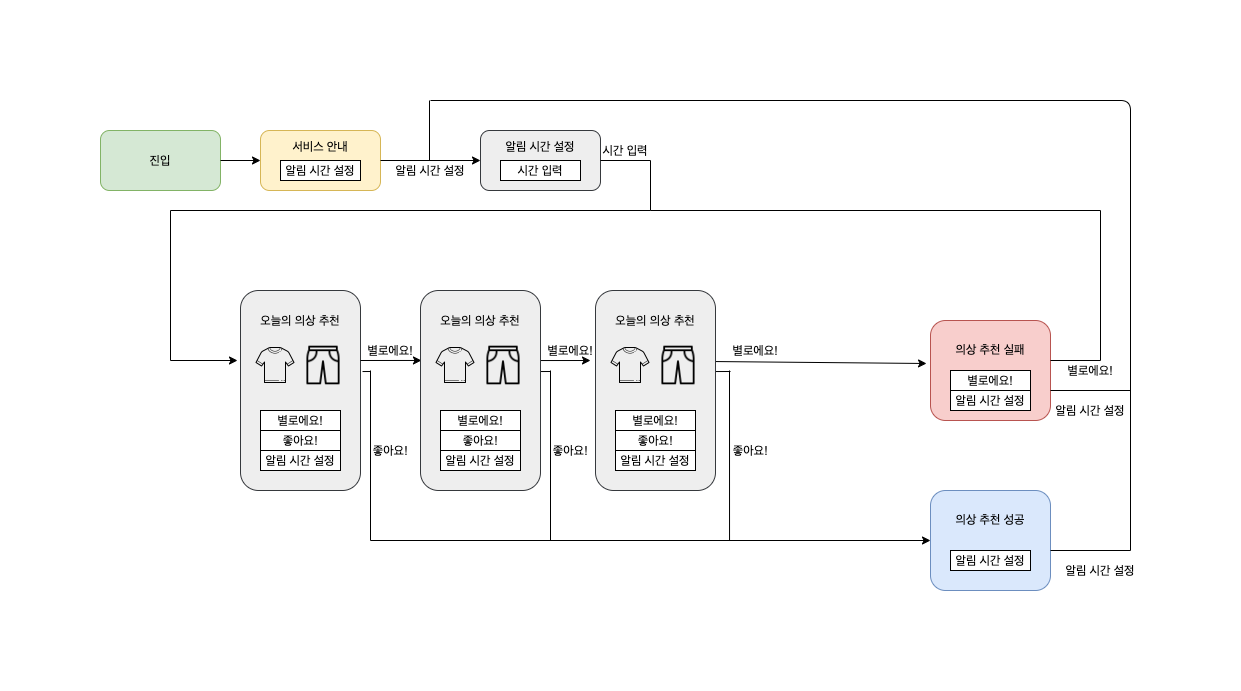

The diagram above was exported from draw.io. Its source (the exported page's mxGraphModel, read from the mxfile embedded in the PNG):
<mxGraphModel dx="2835" dy="638" grid="1" gridSize="10" guides="1" tooltips="1" connect="1" arrows="1" fold="1" page="1" pageScale="1" pageWidth="1169" pageHeight="827" math="0" shadow="0">
  <root>
    <mxCell id="0" />
    <mxCell id="1" parent="0" />
    <mxCell id="299MwkTSN0YMKUzkyiMf-1" value="진입" style="rounded=1;whiteSpace=wrap;html=1;fillColor=#d5e8d4;strokeColor=#82b366;" vertex="1" parent="1">
      <mxGeometry x="-30" y="110" width="120" height="60" as="geometry" />
    </mxCell>
    <mxCell id="299MwkTSN0YMKUzkyiMf-2" value="서비스 안내&lt;br&gt;&lt;br&gt;&lt;br&gt;" style="rounded=1;whiteSpace=wrap;html=1;fillColor=#fff2cc;strokeColor=#d6b656;" vertex="1" parent="1">
      <mxGeometry x="130" y="110" width="120" height="60" as="geometry" />
    </mxCell>
    <mxCell id="299MwkTSN0YMKUzkyiMf-3" value="알림 시간 설정&lt;br&gt;&lt;br&gt;&lt;br&gt;" style="rounded=1;whiteSpace=wrap;html=1;fillColor=#eeeeee;strokeColor=#36393d;" vertex="1" parent="1">
      <mxGeometry x="350" y="110" width="120" height="60" as="geometry" />
    </mxCell>
    <mxCell id="299MwkTSN0YMKUzkyiMf-5" value="알림 시간 설정" style="rounded=0;whiteSpace=wrap;html=1;" vertex="1" parent="1">
      <mxGeometry x="150" y="140" width="80" height="20" as="geometry" />
    </mxCell>
    <mxCell id="299MwkTSN0YMKUzkyiMf-8" value="시간 입력" style="rounded=0;whiteSpace=wrap;html=1;" vertex="1" parent="1">
      <mxGeometry x="370" y="140" width="80" height="20" as="geometry" />
    </mxCell>
    <mxCell id="299MwkTSN0YMKUzkyiMf-9" value="" style="endArrow=classic;html=1;exitX=1;exitY=0.5;exitDx=0;exitDy=0;entryX=0;entryY=0.5;entryDx=0;entryDy=0;" edge="1" parent="1" source="299MwkTSN0YMKUzkyiMf-1" target="299MwkTSN0YMKUzkyiMf-2">
      <mxGeometry width="50" height="50" relative="1" as="geometry">
        <mxPoint x="460" y="290" as="sourcePoint" />
        <mxPoint x="510" y="240" as="targetPoint" />
      </mxGeometry>
    </mxCell>
    <mxCell id="299MwkTSN0YMKUzkyiMf-10" value="" style="endArrow=classic;html=1;exitX=1;exitY=0.5;exitDx=0;exitDy=0;entryX=0;entryY=0.5;entryDx=0;entryDy=0;" edge="1" parent="1" source="299MwkTSN0YMKUzkyiMf-2" target="299MwkTSN0YMKUzkyiMf-3">
      <mxGeometry width="50" height="50" relative="1" as="geometry">
        <mxPoint x="460" y="290" as="sourcePoint" />
        <mxPoint x="510" y="240" as="targetPoint" />
      </mxGeometry>
    </mxCell>
    <mxCell id="299MwkTSN0YMKUzkyiMf-13" value="오늘의 의상 추천&lt;br&gt;&lt;br&gt;&lt;br&gt;&lt;br&gt;&lt;br&gt;&lt;br&gt;&lt;br&gt;&lt;br&gt;&lt;br&gt;&lt;br&gt;&lt;br&gt;" style="rounded=1;whiteSpace=wrap;html=1;fillColor=#eeeeee;strokeColor=#36393d;" vertex="1" parent="1">
      <mxGeometry x="110" y="270" width="120" height="200" as="geometry" />
    </mxCell>
    <mxCell id="299MwkTSN0YMKUzkyiMf-14" value="별로에요!" style="rounded=0;whiteSpace=wrap;html=1;" vertex="1" parent="1">
      <mxGeometry x="130" y="390" width="80" height="20" as="geometry" />
    </mxCell>
    <mxCell id="299MwkTSN0YMKUzkyiMf-15" value="좋아요!" style="rounded=0;whiteSpace=wrap;html=1;" vertex="1" parent="1">
      <mxGeometry x="130" y="410" width="80" height="20" as="geometry" />
    </mxCell>
    <mxCell id="299MwkTSN0YMKUzkyiMf-16" value="알림 시간 설정" style="rounded=0;whiteSpace=wrap;html=1;" vertex="1" parent="1">
      <mxGeometry x="130" y="430" width="80" height="20" as="geometry" />
    </mxCell>
    <mxCell id="299MwkTSN0YMKUzkyiMf-25" value="의상 추천 실패&lt;br&gt;&lt;br&gt;&lt;br&gt;&lt;br&gt;" style="rounded=1;whiteSpace=wrap;html=1;fillColor=#f8cecc;strokeColor=#b85450;" vertex="1" parent="1">
      <mxGeometry x="800" y="300" width="120" height="100" as="geometry" />
    </mxCell>
    <mxCell id="299MwkTSN0YMKUzkyiMf-26" value="알림 시간 설정" style="rounded=0;whiteSpace=wrap;html=1;" vertex="1" parent="1">
      <mxGeometry x="820" y="370" width="80" height="20" as="geometry" />
    </mxCell>
    <mxCell id="299MwkTSN0YMKUzkyiMf-27" value="별로에요!" style="rounded=0;whiteSpace=wrap;html=1;" vertex="1" parent="1">
      <mxGeometry x="820" y="350" width="80" height="20" as="geometry" />
    </mxCell>
    <mxCell id="299MwkTSN0YMKUzkyiMf-29" value="" style="endArrow=none;html=1;exitX=1.017;exitY=0.442;exitDx=0;exitDy=0;exitPerimeter=0;" edge="1" parent="1">
      <mxGeometry width="50" height="50" relative="1" as="geometry">
        <mxPoint x="232.03999999999996" y="351.03999999999996" as="sourcePoint" />
        <mxPoint x="240" y="351" as="targetPoint" />
      </mxGeometry>
    </mxCell>
    <mxCell id="299MwkTSN0YMKUzkyiMf-30" value="" style="endArrow=none;html=1;" edge="1" parent="1">
      <mxGeometry width="50" height="50" relative="1" as="geometry">
        <mxPoint x="240" y="350" as="sourcePoint" />
        <mxPoint x="240" y="520" as="targetPoint" />
      </mxGeometry>
    </mxCell>
    <mxCell id="299MwkTSN0YMKUzkyiMf-31" value="" style="endArrow=classic;html=1;" edge="1" parent="1">
      <mxGeometry width="50" height="50" relative="1" as="geometry">
        <mxPoint x="240" y="520" as="sourcePoint" />
        <mxPoint x="800" y="520" as="targetPoint" />
      </mxGeometry>
    </mxCell>
    <mxCell id="299MwkTSN0YMKUzkyiMf-32" value="" style="endArrow=none;html=1;exitX=1.017;exitY=0.442;exitDx=0;exitDy=0;exitPerimeter=0;" edge="1" parent="1">
      <mxGeometry width="50" height="50" relative="1" as="geometry">
        <mxPoint x="410" y="351.03999999999996" as="sourcePoint" />
        <mxPoint x="420" y="351" as="targetPoint" />
      </mxGeometry>
    </mxCell>
    <mxCell id="299MwkTSN0YMKUzkyiMf-33" value="" style="endArrow=none;html=1;" edge="1" parent="1">
      <mxGeometry width="50" height="50" relative="1" as="geometry">
        <mxPoint x="420.00000000000006" y="350" as="sourcePoint" />
        <mxPoint x="420.00000000000006" y="520" as="targetPoint" />
      </mxGeometry>
    </mxCell>
    <mxCell id="299MwkTSN0YMKUzkyiMf-34" value="" style="endArrow=none;html=1;exitX=1.017;exitY=0.442;exitDx=0;exitDy=0;exitPerimeter=0;" edge="1" parent="1">
      <mxGeometry width="50" height="50" relative="1" as="geometry">
        <mxPoint x="585" y="351.03999999999996" as="sourcePoint" />
        <mxPoint x="600" y="351" as="targetPoint" />
      </mxGeometry>
    </mxCell>
    <mxCell id="299MwkTSN0YMKUzkyiMf-35" value="" style="endArrow=none;html=1;" edge="1" parent="1">
      <mxGeometry width="50" height="50" relative="1" as="geometry">
        <mxPoint x="599" y="350" as="sourcePoint" />
        <mxPoint x="599.04" y="520" as="targetPoint" />
      </mxGeometry>
    </mxCell>
    <mxCell id="299MwkTSN0YMKUzkyiMf-36" value="의상 추천 성공&lt;br&gt;&lt;br&gt;&lt;br&gt;&lt;br&gt;" style="rounded=1;whiteSpace=wrap;html=1;fillColor=#dae8fc;strokeColor=#6c8ebf;" vertex="1" parent="1">
      <mxGeometry x="800" y="470" width="120" height="100" as="geometry" />
    </mxCell>
    <mxCell id="299MwkTSN0YMKUzkyiMf-37" value="알림 시간 설정" style="rounded=0;whiteSpace=wrap;html=1;" vertex="1" parent="1">
      <mxGeometry x="820" y="530" width="80" height="20" as="geometry" />
    </mxCell>
    <mxCell id="299MwkTSN0YMKUzkyiMf-39" value="" style="endArrow=none;html=1;" edge="1" parent="1">
      <mxGeometry width="50" height="50" relative="1" as="geometry">
        <mxPoint x="920" y="340" as="sourcePoint" />
        <mxPoint x="970" y="340" as="targetPoint" />
      </mxGeometry>
    </mxCell>
    <mxCell id="299MwkTSN0YMKUzkyiMf-40" value="" style="endArrow=none;html=1;" edge="1" parent="1">
      <mxGeometry width="50" height="50" relative="1" as="geometry">
        <mxPoint x="970" y="340" as="sourcePoint" />
        <mxPoint x="970" y="190" as="targetPoint" />
      </mxGeometry>
    </mxCell>
    <mxCell id="299MwkTSN0YMKUzkyiMf-41" value="" style="endArrow=none;html=1;" edge="1" parent="1">
      <mxGeometry width="50" height="50" relative="1" as="geometry">
        <mxPoint x="520" y="190" as="sourcePoint" />
        <mxPoint x="970" y="190" as="targetPoint" />
      </mxGeometry>
    </mxCell>
    <mxCell id="299MwkTSN0YMKUzkyiMf-45" value="" style="endArrow=none;html=1;" edge="1" parent="1">
      <mxGeometry width="50" height="50" relative="1" as="geometry">
        <mxPoint x="470" y="140" as="sourcePoint" />
        <mxPoint x="520" y="140" as="targetPoint" />
      </mxGeometry>
    </mxCell>
    <mxCell id="299MwkTSN0YMKUzkyiMf-47" value="" style="endArrow=none;html=1;" edge="1" parent="1">
      <mxGeometry width="50" height="50" relative="1" as="geometry">
        <mxPoint x="520" y="190" as="sourcePoint" />
        <mxPoint x="520" y="140" as="targetPoint" />
      </mxGeometry>
    </mxCell>
    <mxCell id="299MwkTSN0YMKUzkyiMf-48" value="" style="endArrow=none;html=1;" edge="1" parent="1">
      <mxGeometry width="50" height="50" relative="1" as="geometry">
        <mxPoint x="40" y="190" as="sourcePoint" />
        <mxPoint x="520" y="190" as="targetPoint" />
      </mxGeometry>
    </mxCell>
    <mxCell id="299MwkTSN0YMKUzkyiMf-49" value="" style="endArrow=none;html=1;" edge="1" parent="1">
      <mxGeometry width="50" height="50" relative="1" as="geometry">
        <mxPoint x="40" y="340" as="sourcePoint" />
        <mxPoint x="40" y="190" as="targetPoint" />
      </mxGeometry>
    </mxCell>
    <mxCell id="299MwkTSN0YMKUzkyiMf-50" value="" style="endArrow=classic;html=1;" edge="1" parent="1">
      <mxGeometry width="50" height="50" relative="1" as="geometry">
        <mxPoint x="40" y="340" as="sourcePoint" />
        <mxPoint x="107" y="340" as="targetPoint" />
      </mxGeometry>
    </mxCell>
    <mxCell id="299MwkTSN0YMKUzkyiMf-52" value="좋아요!" style="text;html=1;strokeColor=none;fillColor=none;align=center;verticalAlign=middle;whiteSpace=wrap;rounded=0;" vertex="1" parent="1">
      <mxGeometry x="420" y="420" width="40" height="20" as="geometry" />
    </mxCell>
    <mxCell id="299MwkTSN0YMKUzkyiMf-53" value="좋아요!" style="text;html=1;strokeColor=none;fillColor=none;align=center;verticalAlign=middle;whiteSpace=wrap;rounded=0;" vertex="1" parent="1">
      <mxGeometry x="600" y="420" width="40" height="20" as="geometry" />
    </mxCell>
    <mxCell id="299MwkTSN0YMKUzkyiMf-54" value="좋아요!" style="text;html=1;strokeColor=none;fillColor=none;align=center;verticalAlign=middle;whiteSpace=wrap;rounded=0;" vertex="1" parent="1">
      <mxGeometry x="240" y="420" width="40" height="20" as="geometry" />
    </mxCell>
    <mxCell id="299MwkTSN0YMKUzkyiMf-55" value="" style="endArrow=classic;html=1;entryX=0.008;entryY=0.333;entryDx=0;entryDy=0;entryPerimeter=0;" edge="1" parent="1">
      <mxGeometry width="50" height="50" relative="1" as="geometry">
        <mxPoint x="230" y="340" as="sourcePoint" />
        <mxPoint x="290.96000000000004" y="339.96000000000004" as="targetPoint" />
      </mxGeometry>
    </mxCell>
    <mxCell id="299MwkTSN0YMKUzkyiMf-56" value="" style="endArrow=classic;html=1;" edge="1" parent="1">
      <mxGeometry width="50" height="50" relative="1" as="geometry">
        <mxPoint x="410" y="340.04" as="sourcePoint" />
        <mxPoint x="460" y="340" as="targetPoint" />
      </mxGeometry>
    </mxCell>
    <mxCell id="299MwkTSN0YMKUzkyiMf-58" value="" style="endArrow=classic;html=1;entryX=-0.033;entryY=0.43;entryDx=0;entryDy=0;entryPerimeter=0;exitX=0.342;exitY=0.008;exitDx=0;exitDy=0;exitPerimeter=0;" edge="1" parent="1" target="299MwkTSN0YMKUzkyiMf-25">
      <mxGeometry width="50" height="50" relative="1" as="geometry">
        <mxPoint x="584.04" y="341.03999999999996" as="sourcePoint" />
        <mxPoint x="650.96" y="340.00000000000006" as="targetPoint" />
      </mxGeometry>
    </mxCell>
    <mxCell id="299MwkTSN0YMKUzkyiMf-59" value="별로에요!&lt;br&gt;" style="text;html=1;strokeColor=none;fillColor=none;align=center;verticalAlign=middle;whiteSpace=wrap;rounded=0;" vertex="1" parent="1">
      <mxGeometry x="220" y="320" width="80" height="20" as="geometry" />
    </mxCell>
    <mxCell id="299MwkTSN0YMKUzkyiMf-60" value="별로에요!&lt;br&gt;" style="text;html=1;strokeColor=none;fillColor=none;align=center;verticalAlign=middle;whiteSpace=wrap;rounded=0;" vertex="1" parent="1">
      <mxGeometry x="400" y="320" width="80" height="20" as="geometry" />
    </mxCell>
    <mxCell id="299MwkTSN0YMKUzkyiMf-61" value="별로에요!&lt;br&gt;" style="text;html=1;strokeColor=none;fillColor=none;align=center;verticalAlign=middle;whiteSpace=wrap;rounded=0;" vertex="1" parent="1">
      <mxGeometry x="585" y="320" width="80" height="20" as="geometry" />
    </mxCell>
    <mxCell id="299MwkTSN0YMKUzkyiMf-62" value="별로에요!&lt;br&gt;" style="text;html=1;strokeColor=none;fillColor=none;align=center;verticalAlign=middle;whiteSpace=wrap;rounded=0;" vertex="1" parent="1">
      <mxGeometry x="920" y="340" width="80" height="20" as="geometry" />
    </mxCell>
    <mxCell id="299MwkTSN0YMKUzkyiMf-63" value="" style="endArrow=none;html=1;" edge="1" parent="1">
      <mxGeometry width="50" height="50" relative="1" as="geometry">
        <mxPoint x="920" y="370" as="sourcePoint" />
        <mxPoint x="1000" y="370" as="targetPoint" />
      </mxGeometry>
    </mxCell>
    <mxCell id="299MwkTSN0YMKUzkyiMf-64" value="" style="endArrow=none;html=1;" edge="1" parent="1">
      <mxGeometry width="50" height="50" relative="1" as="geometry">
        <mxPoint x="920" y="530" as="sourcePoint" />
        <mxPoint x="1000" y="530" as="targetPoint" />
      </mxGeometry>
    </mxCell>
    <mxCell id="299MwkTSN0YMKUzkyiMf-65" value="" style="endArrow=none;html=1;" edge="1" parent="1">
      <mxGeometry width="50" height="50" relative="1" as="geometry">
        <mxPoint x="1000" y="530" as="sourcePoint" />
        <mxPoint x="300" y="80" as="targetPoint" />
        <Array as="points">
          <mxPoint x="1000" y="80" />
        </Array>
      </mxGeometry>
    </mxCell>
    <mxCell id="299MwkTSN0YMKUzkyiMf-66" value="" style="endArrow=none;html=1;" edge="1" parent="1">
      <mxGeometry width="50" height="50" relative="1" as="geometry">
        <mxPoint x="299" y="140" as="sourcePoint" />
        <mxPoint x="299" y="80" as="targetPoint" />
      </mxGeometry>
    </mxCell>
    <mxCell id="299MwkTSN0YMKUzkyiMf-71" value="시간 입력" style="text;html=1;strokeColor=none;fillColor=none;align=center;verticalAlign=middle;whiteSpace=wrap;rounded=0;" vertex="1" parent="1">
      <mxGeometry x="470" y="120" width="50" height="20" as="geometry" />
    </mxCell>
    <mxCell id="299MwkTSN0YMKUzkyiMf-74" value="알림 시간 설정" style="text;html=1;strokeColor=none;fillColor=none;align=center;verticalAlign=middle;whiteSpace=wrap;rounded=0;" vertex="1" parent="1">
      <mxGeometry x="920" y="380" width="80" height="20" as="geometry" />
    </mxCell>
    <mxCell id="299MwkTSN0YMKUzkyiMf-75" value="알림 시간 설정" style="text;html=1;strokeColor=none;fillColor=none;align=center;verticalAlign=middle;whiteSpace=wrap;rounded=0;" vertex="1" parent="1">
      <mxGeometry x="930" y="540" width="80" height="20" as="geometry" />
    </mxCell>
    <mxCell id="299MwkTSN0YMKUzkyiMf-76" value="알림 시간 설정" style="text;html=1;strokeColor=none;fillColor=none;align=center;verticalAlign=middle;whiteSpace=wrap;rounded=0;" vertex="1" parent="1">
      <mxGeometry x="260" y="140" width="80" height="20" as="geometry" />
    </mxCell>
    <mxCell id="299MwkTSN0YMKUzkyiMf-79" value="" style="shape=image;imageAspect=0;aspect=fixed;verticalLabelPosition=bottom;verticalAlign=top;image=data:image/png,(base64 omitted: 2092 chars);" vertex="1" parent="1">
      <mxGeometry x="170" y="322" width="46" height="46" as="geometry" />
    </mxCell>
    <mxCell id="299MwkTSN0YMKUzkyiMf-80" value="" style="shape=image;imageAspect=0;aspect=fixed;verticalLabelPosition=bottom;verticalAlign=top;image=data:image/png,(base64 omitted: 2064 chars);" vertex="1" parent="1">
      <mxGeometry x="120" y="320" width="50" height="50" as="geometry" />
    </mxCell>
    <mxCell id="299MwkTSN0YMKUzkyiMf-81" value="오늘의 의상 추천&lt;br&gt;&lt;br&gt;&lt;br&gt;&lt;br&gt;&lt;br&gt;&lt;br&gt;&lt;br&gt;&lt;br&gt;&lt;br&gt;&lt;br&gt;&lt;br&gt;" style="rounded=1;whiteSpace=wrap;html=1;fillColor=#eeeeee;strokeColor=#36393d;" vertex="1" parent="1">
      <mxGeometry x="290" y="270" width="120" height="200" as="geometry" />
    </mxCell>
    <mxCell id="299MwkTSN0YMKUzkyiMf-82" value="별로에요!" style="rounded=0;whiteSpace=wrap;html=1;" vertex="1" parent="1">
      <mxGeometry x="310" y="390" width="80" height="20" as="geometry" />
    </mxCell>
    <mxCell id="299MwkTSN0YMKUzkyiMf-83" value="좋아요!" style="rounded=0;whiteSpace=wrap;html=1;" vertex="1" parent="1">
      <mxGeometry x="310" y="410" width="80" height="20" as="geometry" />
    </mxCell>
    <mxCell id="299MwkTSN0YMKUzkyiMf-84" value="알림 시간 설정" style="rounded=0;whiteSpace=wrap;html=1;" vertex="1" parent="1">
      <mxGeometry x="310" y="430" width="80" height="20" as="geometry" />
    </mxCell>
    <mxCell id="299MwkTSN0YMKUzkyiMf-85" value="" style="shape=image;imageAspect=0;aspect=fixed;verticalLabelPosition=bottom;verticalAlign=top;image=data:image/png,(base64 omitted: 2092 chars);" vertex="1" parent="1">
      <mxGeometry x="350" y="322" width="46" height="46" as="geometry" />
    </mxCell>
    <mxCell id="299MwkTSN0YMKUzkyiMf-86" value="" style="shape=image;imageAspect=0;aspect=fixed;verticalLabelPosition=bottom;verticalAlign=top;image=data:image/png,(base64 omitted: 2064 chars);" vertex="1" parent="1">
      <mxGeometry x="300" y="320" width="50" height="50" as="geometry" />
    </mxCell>
    <mxCell id="299MwkTSN0YMKUzkyiMf-87" value="오늘의 의상 추천&lt;br&gt;&lt;br&gt;&lt;br&gt;&lt;br&gt;&lt;br&gt;&lt;br&gt;&lt;br&gt;&lt;br&gt;&lt;br&gt;&lt;br&gt;&lt;br&gt;" style="rounded=1;whiteSpace=wrap;html=1;fillColor=#eeeeee;strokeColor=#36393d;" vertex="1" parent="1">
      <mxGeometry x="465" y="270" width="120" height="200" as="geometry" />
    </mxCell>
    <mxCell id="299MwkTSN0YMKUzkyiMf-88" value="별로에요!" style="rounded=0;whiteSpace=wrap;html=1;" vertex="1" parent="1">
      <mxGeometry x="485" y="390" width="80" height="20" as="geometry" />
    </mxCell>
    <mxCell id="299MwkTSN0YMKUzkyiMf-89" value="좋아요!" style="rounded=0;whiteSpace=wrap;html=1;" vertex="1" parent="1">
      <mxGeometry x="485" y="410" width="80" height="20" as="geometry" />
    </mxCell>
    <mxCell id="299MwkTSN0YMKUzkyiMf-90" value="알림 시간 설정" style="rounded=0;whiteSpace=wrap;html=1;" vertex="1" parent="1">
      <mxGeometry x="485" y="430" width="80" height="20" as="geometry" />
    </mxCell>
    <mxCell id="299MwkTSN0YMKUzkyiMf-91" value="" style="shape=image;imageAspect=0;aspect=fixed;verticalLabelPosition=bottom;verticalAlign=top;image=data:image/png,(base64 omitted: 2092 chars);" vertex="1" parent="1">
      <mxGeometry x="525" y="322" width="46" height="46" as="geometry" />
    </mxCell>
    <mxCell id="299MwkTSN0YMKUzkyiMf-92" value="" style="shape=image;imageAspect=0;aspect=fixed;verticalLabelPosition=bottom;verticalAlign=top;image=data:image/png,(base64 omitted: 2064 chars);" vertex="1" parent="1">
      <mxGeometry x="475" y="320" width="50" height="50" as="geometry" />
    </mxCell>
  </root>
</mxGraphModel>